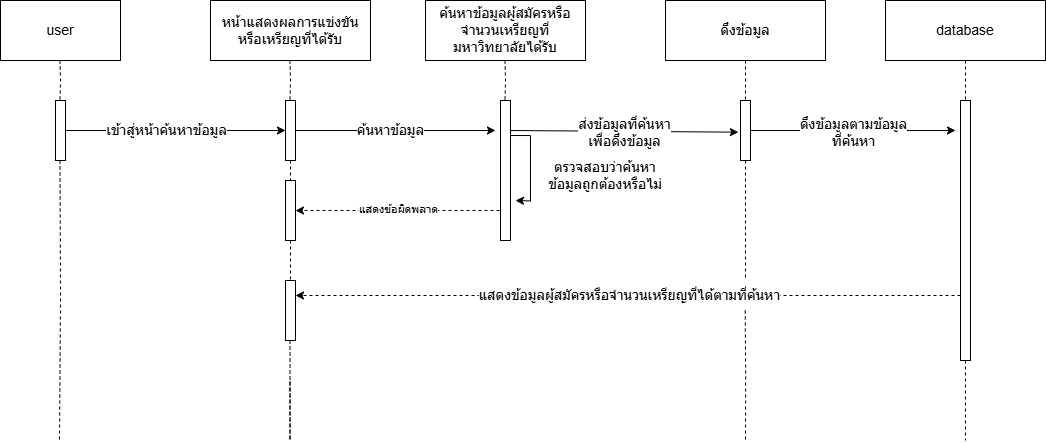

The diagram above was exported from draw.io. Its source (the exported page's mxGraphModel, read from the mxfile embedded in the PNG):
<mxGraphModel dx="719" dy="390" grid="1" gridSize="10" guides="1" tooltips="1" connect="1" arrows="1" fold="1" page="1" pageScale="1" pageWidth="850" pageHeight="1100" math="0" shadow="0">
  <root>
    <mxCell id="0" />
    <mxCell id="1" parent="0" />
    <mxCell id="ykT24XPqDGFcWkWnP-MH-1" value="&lt;div&gt;&lt;font style=&quot;font-size: 14px;&quot;&gt;user&lt;/font&gt;&lt;/div&gt;" style="rounded=0;whiteSpace=wrap;html=1;" vertex="1" parent="1">
      <mxGeometry x="45" y="80" width="120" height="60" as="geometry" />
    </mxCell>
    <mxCell id="ykT24XPqDGFcWkWnP-MH-3" value="&lt;font style=&quot;font-size: 14px;&quot;&gt;หน้าแสดงผลการแข่งขันหรือเหรียญที่ได้รับ&lt;/font&gt;" style="rounded=0;whiteSpace=wrap;html=1;" vertex="1" parent="1">
      <mxGeometry x="255" y="80" width="160" height="60" as="geometry" />
    </mxCell>
    <mxCell id="ykT24XPqDGFcWkWnP-MH-49" style="edgeStyle=orthogonalEdgeStyle;rounded=0;orthogonalLoop=1;jettySize=auto;html=1;exitX=0.5;exitY=1;exitDx=0;exitDy=0;entryX=0.5;entryY=0;entryDx=0;entryDy=0;endArrow=none;startFill=0;dashed=1;" edge="1" parent="1" source="ykT24XPqDGFcWkWnP-MH-4" target="ykT24XPqDGFcWkWnP-MH-33">
      <mxGeometry relative="1" as="geometry" />
    </mxCell>
    <mxCell id="ykT24XPqDGFcWkWnP-MH-4" value="&lt;span style=&quot;font-size: 14px;&quot;&gt;ดึงข้อมูล&lt;/span&gt;" style="rounded=0;whiteSpace=wrap;html=1;" vertex="1" parent="1">
      <mxGeometry x="710" y="80" width="160" height="60" as="geometry" />
    </mxCell>
    <mxCell id="ykT24XPqDGFcWkWnP-MH-47" style="edgeStyle=orthogonalEdgeStyle;rounded=0;orthogonalLoop=1;jettySize=auto;html=1;exitX=0.5;exitY=1;exitDx=0;exitDy=0;entryX=0.5;entryY=0;entryDx=0;entryDy=0;endArrow=none;startFill=0;dashed=1;" edge="1" parent="1" source="ykT24XPqDGFcWkWnP-MH-5" target="ykT24XPqDGFcWkWnP-MH-39">
      <mxGeometry relative="1" as="geometry" />
    </mxCell>
    <mxCell id="ykT24XPqDGFcWkWnP-MH-5" value="&lt;span style=&quot;font-size: 14px;&quot;&gt;database&lt;/span&gt;" style="rounded=0;whiteSpace=wrap;html=1;" vertex="1" parent="1">
      <mxGeometry x="930" y="80" width="160" height="60" as="geometry" />
    </mxCell>
    <mxCell id="ykT24XPqDGFcWkWnP-MH-6" value="" style="rounded=0;whiteSpace=wrap;html=1;" vertex="1" parent="1">
      <mxGeometry x="100" y="180" width="10" height="60" as="geometry" />
    </mxCell>
    <mxCell id="ykT24XPqDGFcWkWnP-MH-28" style="edgeStyle=orthogonalEdgeStyle;rounded=0;orthogonalLoop=1;jettySize=auto;html=1;exitX=1;exitY=0.25;exitDx=0;exitDy=0;" edge="1" parent="1" source="ykT24XPqDGFcWkWnP-MH-11">
      <mxGeometry relative="1" as="geometry">
        <mxPoint x="560" y="280" as="targetPoint" />
      </mxGeometry>
    </mxCell>
    <mxCell id="ykT24XPqDGFcWkWnP-MH-31" style="edgeStyle=orthogonalEdgeStyle;rounded=0;orthogonalLoop=1;jettySize=auto;html=1;exitX=0;exitY=0.75;exitDx=0;exitDy=0;dashed=1;" edge="1" parent="1" source="ykT24XPqDGFcWkWnP-MH-11" target="ykT24XPqDGFcWkWnP-MH-30">
      <mxGeometry relative="1" as="geometry">
        <Array as="points">
          <mxPoint x="545" y="290" />
        </Array>
      </mxGeometry>
    </mxCell>
    <mxCell id="ykT24XPqDGFcWkWnP-MH-32" value="แสดงข้อผิดพลาด" style="edgeLabel;html=1;align=center;verticalAlign=middle;resizable=0;points=[];" vertex="1" connectable="0" parent="ykT24XPqDGFcWkWnP-MH-31">
      <mxGeometry x="0.019" y="-1" relative="1" as="geometry">
        <mxPoint as="offset" />
      </mxGeometry>
    </mxCell>
    <mxCell id="ykT24XPqDGFcWkWnP-MH-11" value="" style="rounded=0;whiteSpace=wrap;html=1;" vertex="1" parent="1">
      <mxGeometry x="545" y="180" width="10" height="140" as="geometry" />
    </mxCell>
    <mxCell id="ykT24XPqDGFcWkWnP-MH-27" style="edgeStyle=orthogonalEdgeStyle;rounded=0;orthogonalLoop=1;jettySize=auto;html=1;" edge="1" parent="1" source="ykT24XPqDGFcWkWnP-MH-16">
      <mxGeometry relative="1" as="geometry">
        <mxPoint x="540" y="210" as="targetPoint" />
      </mxGeometry>
    </mxCell>
    <mxCell id="ykT24XPqDGFcWkWnP-MH-37" value="&lt;font style=&quot;font-size: 14px;&quot;&gt;ค้นหาข้อมูล&lt;/font&gt;" style="edgeLabel;html=1;align=center;verticalAlign=middle;resizable=0;points=[];" vertex="1" connectable="0" parent="ykT24XPqDGFcWkWnP-MH-27">
      <mxGeometry x="-0.0575" relative="1" as="geometry">
        <mxPoint as="offset" />
      </mxGeometry>
    </mxCell>
    <mxCell id="ykT24XPqDGFcWkWnP-MH-59" style="edgeStyle=orthogonalEdgeStyle;rounded=0;orthogonalLoop=1;jettySize=auto;html=1;exitX=0.5;exitY=1;exitDx=0;exitDy=0;entryX=0.5;entryY=0;entryDx=0;entryDy=0;endArrow=none;startFill=0;dashed=1;" edge="1" parent="1" source="ykT24XPqDGFcWkWnP-MH-16" target="ykT24XPqDGFcWkWnP-MH-30">
      <mxGeometry relative="1" as="geometry" />
    </mxCell>
    <mxCell id="ykT24XPqDGFcWkWnP-MH-16" value="" style="rounded=0;whiteSpace=wrap;html=1;" vertex="1" parent="1">
      <mxGeometry x="330" y="180" width="10" height="60" as="geometry" />
    </mxCell>
    <mxCell id="ykT24XPqDGFcWkWnP-MH-21" value="&lt;span style=&quot;font-size: 14px;&quot;&gt;ค้นหาข้อมูลผู้สมัครหรือจำนวนเหรียญที่มหาวิทยาลัยได้รับ&lt;/span&gt;" style="rounded=0;whiteSpace=wrap;html=1;" vertex="1" parent="1">
      <mxGeometry x="470" y="80" width="160" height="60" as="geometry" />
    </mxCell>
    <mxCell id="ykT24XPqDGFcWkWnP-MH-26" value="" style="endArrow=classic;html=1;rounded=0;entryX=0;entryY=0.5;entryDx=0;entryDy=0;endFill=1;" edge="1" parent="1" target="ykT24XPqDGFcWkWnP-MH-16">
      <mxGeometry width="50" height="50" relative="1" as="geometry">
        <mxPoint x="110" y="210" as="sourcePoint" />
        <mxPoint x="160" y="160" as="targetPoint" />
      </mxGeometry>
    </mxCell>
    <mxCell id="ykT24XPqDGFcWkWnP-MH-38" value="&lt;font style=&quot;font-size: 14px;&quot;&gt;เข้าสู่หน้าค้นหาข้อมูล&lt;/font&gt;" style="edgeLabel;html=1;align=center;verticalAlign=middle;resizable=0;points=[];" vertex="1" connectable="0" parent="ykT24XPqDGFcWkWnP-MH-26">
      <mxGeometry x="-0.1679" y="-2" relative="1" as="geometry">
        <mxPoint x="9" y="-2" as="offset" />
      </mxGeometry>
    </mxCell>
    <mxCell id="ykT24XPqDGFcWkWnP-MH-29" value="&lt;font style=&quot;font-size: 14px;&quot;&gt;ตรวจสอบว่าค้นหาข้อมูลถูกต้องหรือไม่&lt;/font&gt;" style="text;html=1;align=center;verticalAlign=middle;whiteSpace=wrap;rounded=0;" vertex="1" parent="1">
      <mxGeometry x="590" y="240" width="120" height="30" as="geometry" />
    </mxCell>
    <mxCell id="ykT24XPqDGFcWkWnP-MH-60" style="edgeStyle=orthogonalEdgeStyle;rounded=0;orthogonalLoop=1;jettySize=auto;html=1;exitX=0.5;exitY=1;exitDx=0;exitDy=0;entryX=0.5;entryY=0;entryDx=0;entryDy=0;endArrow=none;startFill=0;dashed=1;" edge="1" parent="1" source="ykT24XPqDGFcWkWnP-MH-30" target="ykT24XPqDGFcWkWnP-MH-41">
      <mxGeometry relative="1" as="geometry" />
    </mxCell>
    <mxCell id="ykT24XPqDGFcWkWnP-MH-30" value="" style="rounded=0;whiteSpace=wrap;html=1;" vertex="1" parent="1">
      <mxGeometry x="330" y="260" width="10" height="60" as="geometry" />
    </mxCell>
    <mxCell id="ykT24XPqDGFcWkWnP-MH-44" style="edgeStyle=orthogonalEdgeStyle;rounded=0;orthogonalLoop=1;jettySize=auto;html=1;" edge="1" parent="1" source="ykT24XPqDGFcWkWnP-MH-33">
      <mxGeometry relative="1" as="geometry">
        <mxPoint x="1000" y="210" as="targetPoint" />
      </mxGeometry>
    </mxCell>
    <mxCell id="ykT24XPqDGFcWkWnP-MH-45" value="&lt;font style=&quot;font-size: 14px;&quot;&gt;ดึงข้อมูลตามข้อมูล&lt;/font&gt;&lt;div&gt;&lt;font style=&quot;font-size: 14px;&quot;&gt;ที่ค้นหา&lt;/font&gt;&lt;/div&gt;" style="edgeLabel;html=1;align=center;verticalAlign=middle;resizable=0;points=[];" vertex="1" connectable="0" parent="ykT24XPqDGFcWkWnP-MH-44">
      <mxGeometry x="0.0073" y="-1" relative="1" as="geometry">
        <mxPoint as="offset" />
      </mxGeometry>
    </mxCell>
    <mxCell id="ykT24XPqDGFcWkWnP-MH-52" style="edgeStyle=orthogonalEdgeStyle;rounded=0;orthogonalLoop=1;jettySize=auto;html=1;exitX=0.5;exitY=1;exitDx=0;exitDy=0;endArrow=none;startFill=0;dashed=1;" edge="1" parent="1" source="ykT24XPqDGFcWkWnP-MH-33">
      <mxGeometry relative="1" as="geometry">
        <mxPoint x="789.9655172413793" y="360" as="targetPoint" />
      </mxGeometry>
    </mxCell>
    <mxCell id="ykT24XPqDGFcWkWnP-MH-33" value="" style="rounded=0;whiteSpace=wrap;html=1;" vertex="1" parent="1">
      <mxGeometry x="785" y="180" width="10" height="60" as="geometry" />
    </mxCell>
    <mxCell id="ykT24XPqDGFcWkWnP-MH-35" value="" style="endArrow=classic;html=1;rounded=0;entryX=-0.213;entryY=0.528;entryDx=0;entryDy=0;entryPerimeter=0;endFill=1;" edge="1" parent="1" target="ykT24XPqDGFcWkWnP-MH-33">
      <mxGeometry width="50" height="50" relative="1" as="geometry">
        <mxPoint x="555" y="210" as="sourcePoint" />
        <mxPoint x="605" y="160" as="targetPoint" />
      </mxGeometry>
    </mxCell>
    <mxCell id="ykT24XPqDGFcWkWnP-MH-36" value="&lt;font style=&quot;font-size: 14px;&quot;&gt;ส่งข้อมูลที่ค้นหา&lt;/font&gt;&lt;div&gt;&lt;font style=&quot;font-size: 14px;&quot;&gt;เพื่อดึงข้อมูล&lt;/font&gt;&lt;/div&gt;" style="edgeLabel;html=1;align=center;verticalAlign=middle;resizable=0;points=[];" vertex="1" connectable="0" parent="ykT24XPqDGFcWkWnP-MH-35">
      <mxGeometry x="-0.0024" y="-1" relative="1" as="geometry">
        <mxPoint as="offset" />
      </mxGeometry>
    </mxCell>
    <mxCell id="ykT24XPqDGFcWkWnP-MH-42" style="edgeStyle=orthogonalEdgeStyle;rounded=0;orthogonalLoop=1;jettySize=auto;html=1;exitX=0;exitY=0.75;exitDx=0;exitDy=0;entryX=1;entryY=0.25;entryDx=0;entryDy=0;dashed=1;" edge="1" parent="1" source="ykT24XPqDGFcWkWnP-MH-39" target="ykT24XPqDGFcWkWnP-MH-41">
      <mxGeometry relative="1" as="geometry" />
    </mxCell>
    <mxCell id="ykT24XPqDGFcWkWnP-MH-43" value="&lt;font style=&quot;font-size: 14px;&quot;&gt;แสดงข้อมูลผู้สมัครหรือจำนวนเหรียญที่ได้ตามที่ค้นหา&lt;/font&gt;" style="edgeLabel;html=1;align=center;verticalAlign=middle;resizable=0;points=[];" vertex="1" connectable="0" parent="ykT24XPqDGFcWkWnP-MH-42">
      <mxGeometry x="-0.0015" relative="1" as="geometry">
        <mxPoint as="offset" />
      </mxGeometry>
    </mxCell>
    <mxCell id="ykT24XPqDGFcWkWnP-MH-48" style="edgeStyle=orthogonalEdgeStyle;rounded=0;orthogonalLoop=1;jettySize=auto;html=1;exitX=0.5;exitY=1;exitDx=0;exitDy=0;dashed=1;endArrow=none;startFill=0;" edge="1" parent="1" source="ykT24XPqDGFcWkWnP-MH-39">
      <mxGeometry relative="1" as="geometry">
        <mxPoint x="1010" y="520" as="targetPoint" />
        <Array as="points">
          <mxPoint x="1010" y="480" />
        </Array>
      </mxGeometry>
    </mxCell>
    <mxCell id="ykT24XPqDGFcWkWnP-MH-39" value="" style="rounded=0;whiteSpace=wrap;html=1;" vertex="1" parent="1">
      <mxGeometry x="1005" y="180" width="10" height="260" as="geometry" />
    </mxCell>
    <mxCell id="ykT24XPqDGFcWkWnP-MH-41" value="" style="rounded=0;whiteSpace=wrap;html=1;" vertex="1" parent="1">
      <mxGeometry x="330" y="360" width="10" height="60" as="geometry" />
    </mxCell>
    <mxCell id="ykT24XPqDGFcWkWnP-MH-53" style="edgeStyle=orthogonalEdgeStyle;rounded=0;orthogonalLoop=1;jettySize=auto;html=1;exitX=0.5;exitY=1;exitDx=0;exitDy=0;endArrow=none;startFill=0;dashed=1;" edge="1" parent="1">
      <mxGeometry relative="1" as="geometry">
        <mxPoint x="790" y="520" as="targetPoint" />
        <mxPoint x="789.69" y="390" as="sourcePoint" />
      </mxGeometry>
    </mxCell>
    <mxCell id="ykT24XPqDGFcWkWnP-MH-54" style="edgeStyle=orthogonalEdgeStyle;rounded=0;orthogonalLoop=1;jettySize=auto;html=1;exitX=0.5;exitY=1;exitDx=0;exitDy=0;entryX=0.5;entryY=0;entryDx=0;entryDy=0;endArrow=none;startFill=0;dashed=1;" edge="1" parent="1">
      <mxGeometry relative="1" as="geometry">
        <mxPoint x="549.5" y="140" as="sourcePoint" />
        <mxPoint x="549.5" y="180" as="targetPoint" />
      </mxGeometry>
    </mxCell>
    <mxCell id="ykT24XPqDGFcWkWnP-MH-55" style="edgeStyle=orthogonalEdgeStyle;rounded=0;orthogonalLoop=1;jettySize=auto;html=1;exitX=0.5;exitY=1;exitDx=0;exitDy=0;entryX=0.5;entryY=0;entryDx=0;entryDy=0;endArrow=none;startFill=0;dashed=1;" edge="1" parent="1">
      <mxGeometry relative="1" as="geometry">
        <mxPoint x="334.5" y="140" as="sourcePoint" />
        <mxPoint x="334.5" y="180" as="targetPoint" />
      </mxGeometry>
    </mxCell>
    <mxCell id="ykT24XPqDGFcWkWnP-MH-56" style="edgeStyle=orthogonalEdgeStyle;rounded=0;orthogonalLoop=1;jettySize=auto;html=1;exitX=0.5;exitY=1;exitDx=0;exitDy=0;entryX=0.5;entryY=0;entryDx=0;entryDy=0;endArrow=none;startFill=0;dashed=1;" edge="1" parent="1">
      <mxGeometry relative="1" as="geometry">
        <mxPoint x="104.5" y="140" as="sourcePoint" />
        <mxPoint x="104.5" y="180" as="targetPoint" />
      </mxGeometry>
    </mxCell>
    <mxCell id="ykT24XPqDGFcWkWnP-MH-57" style="edgeStyle=orthogonalEdgeStyle;rounded=0;orthogonalLoop=1;jettySize=auto;html=1;exitX=0.5;exitY=1;exitDx=0;exitDy=0;endArrow=none;startFill=0;dashed=1;" edge="1" parent="1">
      <mxGeometry relative="1" as="geometry">
        <mxPoint x="104" y="520" as="targetPoint" />
        <mxPoint x="104.52999999999997" y="240" as="sourcePoint" />
      </mxGeometry>
    </mxCell>
    <mxCell id="ykT24XPqDGFcWkWnP-MH-58" style="edgeStyle=orthogonalEdgeStyle;rounded=0;orthogonalLoop=1;jettySize=auto;html=1;exitX=0.5;exitY=1;exitDx=0;exitDy=0;entryX=0.5;entryY=0;entryDx=0;entryDy=0;endArrow=none;startFill=0;dashed=1;" edge="1" parent="1">
      <mxGeometry relative="1" as="geometry">
        <mxPoint x="334.5" y="420" as="sourcePoint" />
        <mxPoint x="334.5" y="460" as="targetPoint" />
        <Array as="points">
          <mxPoint x="335" y="520" />
          <mxPoint x="335" y="520" />
        </Array>
      </mxGeometry>
    </mxCell>
  </root>
</mxGraphModel>